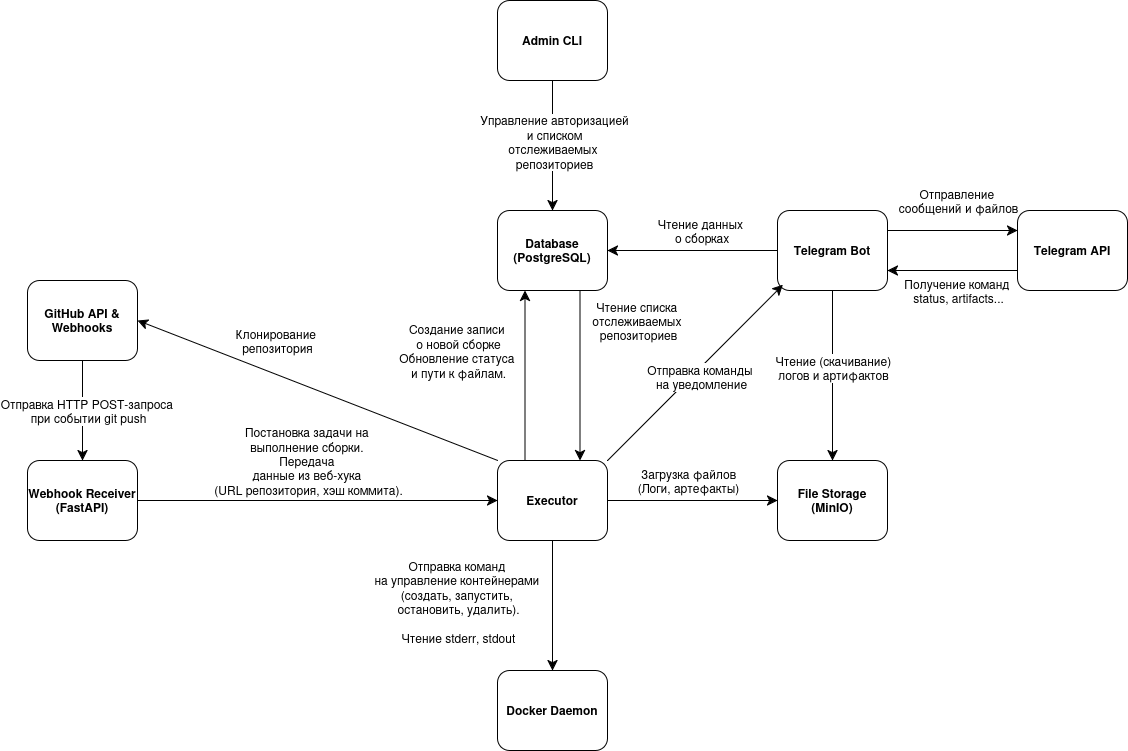

The diagram above was exported from draw.io. Its source (the exported page's mxGraphModel, read from the mxfile embedded in the PNG):
<mxGraphModel dx="1251" dy="2035" grid="1" gridSize="10" guides="1" tooltips="1" connect="1" arrows="1" fold="1" page="1" pageScale="1" pageWidth="850" pageHeight="1100" math="0" shadow="0">
  <root>
    <mxCell id="0" />
    <mxCell id="1" parent="0" />
    <mxCell id="h8m1W8T6EfkLjXMdcmXU-2" value="&lt;span class=&quot;router-outlet-wrapper ng-tns-c484514746-0&quot;&gt;&lt;strong class=&quot;ng-star-inserted&quot;&gt;&lt;span class=&quot;inline-code ng-star-inserted&quot;&gt;Webhook Receiver (FastAPI)&lt;/span&gt;&lt;/strong&gt;&lt;/span&gt;" style="rounded=1;whiteSpace=wrap;html=1;" vertex="1" parent="1">
      <mxGeometry x="30" y="330" width="110" height="80" as="geometry" />
    </mxCell>
    <mxCell id="h8m1W8T6EfkLjXMdcmXU-29" style="edgeStyle=none;curved=1;rounded=0;orthogonalLoop=1;jettySize=auto;html=1;exitX=1;exitY=0.25;exitDx=0;exitDy=0;entryX=0;entryY=0.25;entryDx=0;entryDy=0;fontSize=12;startSize=8;endSize=8;" edge="1" parent="1" source="h8m1W8T6EfkLjXMdcmXU-3" target="h8m1W8T6EfkLjXMdcmXU-9">
      <mxGeometry relative="1" as="geometry" />
    </mxCell>
    <mxCell id="h8m1W8T6EfkLjXMdcmXU-31" value="&lt;div&gt;Отправление&amp;nbsp;&lt;/div&gt;&lt;div&gt;сообщений и файлов&lt;/div&gt;" style="edgeLabel;html=1;align=center;verticalAlign=middle;resizable=0;points=[];fontSize=12;" vertex="1" connectable="0" parent="h8m1W8T6EfkLjXMdcmXU-29">
      <mxGeometry x="-0.0444" relative="1" as="geometry">
        <mxPoint x="8" y="-30" as="offset" />
      </mxGeometry>
    </mxCell>
    <mxCell id="h8m1W8T6EfkLjXMdcmXU-32" style="edgeStyle=none;curved=1;rounded=0;orthogonalLoop=1;jettySize=auto;html=1;exitX=0;exitY=0.5;exitDx=0;exitDy=0;entryX=1;entryY=0.5;entryDx=0;entryDy=0;fontSize=12;startSize=8;endSize=8;" edge="1" parent="1" source="h8m1W8T6EfkLjXMdcmXU-3" target="h8m1W8T6EfkLjXMdcmXU-6">
      <mxGeometry relative="1" as="geometry" />
    </mxCell>
    <mxCell id="h8m1W8T6EfkLjXMdcmXU-33" value="&lt;div&gt;Чтение данных&lt;/div&gt;&lt;div&gt;&amp;nbsp;о сборках&lt;/div&gt;" style="edgeLabel;html=1;align=center;verticalAlign=middle;resizable=0;points=[];fontSize=12;" vertex="1" connectable="0" parent="h8m1W8T6EfkLjXMdcmXU-32">
      <mxGeometry x="-0.0784" y="3" relative="1" as="geometry">
        <mxPoint y="-23" as="offset" />
      </mxGeometry>
    </mxCell>
    <mxCell id="h8m1W8T6EfkLjXMdcmXU-37" style="edgeStyle=none;curved=1;rounded=0;orthogonalLoop=1;jettySize=auto;html=1;exitX=0.5;exitY=1;exitDx=0;exitDy=0;fontSize=12;startSize=8;endSize=8;" edge="1" parent="1" source="h8m1W8T6EfkLjXMdcmXU-3" target="h8m1W8T6EfkLjXMdcmXU-5">
      <mxGeometry relative="1" as="geometry" />
    </mxCell>
    <mxCell id="h8m1W8T6EfkLjXMdcmXU-38" value="&lt;div&gt;Чтение (скачивание)&lt;/div&gt;&lt;div&gt;логов и артифактов&lt;/div&gt;" style="edgeLabel;html=1;align=center;verticalAlign=middle;resizable=0;points=[];fontSize=12;" vertex="1" connectable="0" parent="h8m1W8T6EfkLjXMdcmXU-37">
      <mxGeometry x="-0.0961" y="2" relative="1" as="geometry">
        <mxPoint x="-2" as="offset" />
      </mxGeometry>
    </mxCell>
    <mxCell id="h8m1W8T6EfkLjXMdcmXU-3" value="&lt;span class=&quot;router-outlet-wrapper ng-tns-c484514746-0&quot;&gt;&lt;strong class=&quot;ng-star-inserted&quot;&gt;&lt;span class=&quot;inline-code ng-star-inserted&quot;&gt;Telegram Bot&lt;/span&gt;&lt;/strong&gt;&lt;/span&gt;" style="rounded=1;whiteSpace=wrap;html=1;" vertex="1" parent="1">
      <mxGeometry x="780" y="80" width="110" height="80" as="geometry" />
    </mxCell>
    <mxCell id="h8m1W8T6EfkLjXMdcmXU-39" style="edgeStyle=none;curved=1;rounded=0;orthogonalLoop=1;jettySize=auto;html=1;exitX=0.5;exitY=1;exitDx=0;exitDy=0;entryX=0.5;entryY=0;entryDx=0;entryDy=0;fontSize=12;startSize=8;endSize=8;" edge="1" parent="1" source="h8m1W8T6EfkLjXMdcmXU-4" target="h8m1W8T6EfkLjXMdcmXU-6">
      <mxGeometry relative="1" as="geometry" />
    </mxCell>
    <mxCell id="h8m1W8T6EfkLjXMdcmXU-40" value="&lt;div&gt;Управление авторизацией&lt;/div&gt;&lt;div&gt;и списком&lt;/div&gt;&lt;div&gt;отслеживаемых&amp;nbsp;&lt;/div&gt;&lt;div&gt;репозиториев&lt;/div&gt;" style="edgeLabel;html=1;align=center;verticalAlign=middle;resizable=0;points=[];fontSize=12;" vertex="1" connectable="0" parent="h8m1W8T6EfkLjXMdcmXU-39">
      <mxGeometry x="0.041" y="1" relative="1" as="geometry">
        <mxPoint y="-7" as="offset" />
      </mxGeometry>
    </mxCell>
    <mxCell id="h8m1W8T6EfkLjXMdcmXU-4" value="&lt;span class=&quot;router-outlet-wrapper ng-tns-c484514746-0&quot;&gt;&lt;strong class=&quot;ng-star-inserted&quot;&gt;&lt;span class=&quot;inline-code ng-star-inserted&quot;&gt;Admin CLI&lt;/span&gt;&lt;/strong&gt;&lt;/span&gt;" style="rounded=1;whiteSpace=wrap;html=1;" vertex="1" parent="1">
      <mxGeometry x="500" y="-130" width="110" height="80" as="geometry" />
    </mxCell>
    <mxCell id="h8m1W8T6EfkLjXMdcmXU-5" value="&lt;span class=&quot;router-outlet-wrapper ng-tns-c484514746-0&quot;&gt;&lt;strong class=&quot;ng-star-inserted&quot;&gt;&lt;span class=&quot;inline-code ng-star-inserted&quot;&gt;File Storage (MinIO)&lt;/span&gt;&lt;/strong&gt;&lt;/span&gt;" style="rounded=1;whiteSpace=wrap;html=1;" vertex="1" parent="1">
      <mxGeometry x="780" y="330" width="110" height="80" as="geometry" />
    </mxCell>
    <mxCell id="h8m1W8T6EfkLjXMdcmXU-17" style="edgeStyle=none;curved=1;rounded=0;orthogonalLoop=1;jettySize=auto;html=1;exitX=0.75;exitY=1;exitDx=0;exitDy=0;entryX=0.75;entryY=0;entryDx=0;entryDy=0;fontSize=12;startSize=8;endSize=8;" edge="1" parent="1" source="h8m1W8T6EfkLjXMdcmXU-6" target="h8m1W8T6EfkLjXMdcmXU-7">
      <mxGeometry relative="1" as="geometry" />
    </mxCell>
    <mxCell id="h8m1W8T6EfkLjXMdcmXU-18" value="&lt;div&gt;&lt;span class=&quot;router-outlet-wrapper ng-tns-c484514746-0&quot;&gt;&lt;span class=&quot;ng-star-inserted&quot;&gt;Чтение списка&amp;nbsp;&lt;/span&gt;&lt;/span&gt;&lt;/div&gt;&lt;div&gt;&lt;span class=&quot;router-outlet-wrapper ng-tns-c484514746-0&quot;&gt;&lt;span class=&quot;ng-star-inserted&quot;&gt;отслеживаемых&amp;nbsp;&lt;/span&gt;&lt;/span&gt;&lt;/div&gt;&lt;div&gt;&lt;span class=&quot;router-outlet-wrapper ng-tns-c484514746-0&quot;&gt;&lt;span class=&quot;ng-star-inserted&quot;&gt;репозиториев&lt;/span&gt;&lt;/span&gt;&lt;/div&gt;" style="edgeLabel;html=1;align=center;verticalAlign=middle;resizable=0;points=[];fontSize=12;" vertex="1" connectable="0" parent="h8m1W8T6EfkLjXMdcmXU-17">
      <mxGeometry x="-0.1549" y="-2" relative="1" as="geometry">
        <mxPoint x="60" y="-42" as="offset" />
      </mxGeometry>
    </mxCell>
    <mxCell id="h8m1W8T6EfkLjXMdcmXU-6" value="&lt;span class=&quot;router-outlet-wrapper ng-tns-c484514746-0&quot;&gt;&lt;strong class=&quot;ng-star-inserted&quot;&gt;&lt;span class=&quot;inline-code ng-star-inserted&quot;&gt;Database (PostgreSQL)&lt;/span&gt;&lt;/strong&gt;&lt;/span&gt;" style="rounded=1;whiteSpace=wrap;html=1;" vertex="1" parent="1">
      <mxGeometry x="500" y="80" width="110" height="80" as="geometry" />
    </mxCell>
    <mxCell id="h8m1W8T6EfkLjXMdcmXU-15" style="edgeStyle=none;curved=1;rounded=0;orthogonalLoop=1;jettySize=auto;html=1;entryX=0.25;entryY=1;entryDx=0;entryDy=0;fontSize=12;startSize=8;endSize=8;exitX=0.25;exitY=0;exitDx=0;exitDy=0;" edge="1" parent="1" source="h8m1W8T6EfkLjXMdcmXU-7" target="h8m1W8T6EfkLjXMdcmXU-6">
      <mxGeometry relative="1" as="geometry" />
    </mxCell>
    <mxCell id="h8m1W8T6EfkLjXMdcmXU-16" value="&lt;div&gt;&lt;span class=&quot;router-outlet-wrapper ng-tns-c484514746-0&quot;&gt;&lt;span class=&quot;ng-star-inserted&quot;&gt;Создание записи&amp;nbsp;&lt;/span&gt;&lt;/span&gt;&lt;/div&gt;&lt;div&gt;&lt;span class=&quot;router-outlet-wrapper ng-tns-c484514746-0&quot;&gt;&lt;span class=&quot;ng-star-inserted&quot;&gt;о новой сборке&lt;/span&gt;&lt;/span&gt;&lt;/div&gt;&lt;div&gt;&lt;span class=&quot;router-outlet-wrapper ng-tns-c484514746-0&quot;&gt;&lt;span class=&quot;ng-star-inserted&quot;&gt;Обновление статуса&amp;nbsp;&lt;/span&gt;&lt;/span&gt;&lt;/div&gt;&lt;div&gt;&lt;span class=&quot;router-outlet-wrapper ng-tns-c484514746-0&quot;&gt;&lt;span class=&quot;ng-star-inserted&quot;&gt;и пути к файлам.&lt;/span&gt;&lt;/span&gt;&lt;/div&gt;" style="edgeLabel;html=1;align=center;verticalAlign=middle;resizable=0;points=[];fontSize=12;" vertex="1" connectable="0" parent="h8m1W8T6EfkLjXMdcmXU-15">
      <mxGeometry x="0.0235" y="-3" relative="1" as="geometry">
        <mxPoint x="-70" y="-23" as="offset" />
      </mxGeometry>
    </mxCell>
    <mxCell id="h8m1W8T6EfkLjXMdcmXU-20" style="edgeStyle=none;curved=1;rounded=0;orthogonalLoop=1;jettySize=auto;html=1;exitX=1;exitY=0.5;exitDx=0;exitDy=0;entryX=0;entryY=0.5;entryDx=0;entryDy=0;fontSize=12;startSize=8;endSize=8;" edge="1" parent="1" source="h8m1W8T6EfkLjXMdcmXU-7" target="h8m1W8T6EfkLjXMdcmXU-5">
      <mxGeometry relative="1" as="geometry" />
    </mxCell>
    <mxCell id="h8m1W8T6EfkLjXMdcmXU-21" value="&lt;div&gt;&lt;span class=&quot;router-outlet-wrapper ng-tns-c484514746-0&quot;&gt;&lt;span class=&quot;ng-star-inserted&quot;&gt;Загрузка файлов&lt;/span&gt;&lt;/span&gt;&lt;/div&gt;&lt;div&gt;&lt;span class=&quot;router-outlet-wrapper ng-tns-c484514746-0&quot;&gt;&lt;span class=&quot;ng-star-inserted&quot;&gt;(Логи, артефакты)&lt;/span&gt;&lt;/span&gt;&lt;/div&gt;" style="edgeLabel;html=1;align=center;verticalAlign=middle;resizable=0;points=[];fontSize=12;" vertex="1" connectable="0" parent="h8m1W8T6EfkLjXMdcmXU-20">
      <mxGeometry x="-0.1373" relative="1" as="geometry">
        <mxPoint x="7" y="-20" as="offset" />
      </mxGeometry>
    </mxCell>
    <mxCell id="h8m1W8T6EfkLjXMdcmXU-22" style="edgeStyle=none;curved=1;rounded=0;orthogonalLoop=1;jettySize=auto;html=1;exitX=0.5;exitY=1;exitDx=0;exitDy=0;entryX=0.5;entryY=0;entryDx=0;entryDy=0;fontSize=12;startSize=8;endSize=8;" edge="1" parent="1" source="h8m1W8T6EfkLjXMdcmXU-7" target="h8m1W8T6EfkLjXMdcmXU-8">
      <mxGeometry relative="1" as="geometry" />
    </mxCell>
    <mxCell id="h8m1W8T6EfkLjXMdcmXU-23" value="&lt;div&gt;&lt;span class=&quot;router-outlet-wrapper ng-tns-c484514746-0&quot;&gt;&lt;span class=&quot;ng-star-inserted&quot;&gt;Отправка команд&amp;nbsp;&lt;/span&gt;&lt;/span&gt;&lt;/div&gt;&lt;div&gt;&lt;span class=&quot;router-outlet-wrapper ng-tns-c484514746-0&quot;&gt;&lt;span class=&quot;ng-star-inserted&quot;&gt;на управление контейнерами&amp;nbsp;&lt;/span&gt;&lt;/span&gt;&lt;/div&gt;&lt;div&gt;&lt;span class=&quot;router-outlet-wrapper ng-tns-c484514746-0&quot;&gt;&lt;span class=&quot;ng-star-inserted&quot;&gt;(создать, запустить,&amp;nbsp;&lt;/span&gt;&lt;/span&gt;&lt;/div&gt;&lt;div&gt;&lt;span class=&quot;router-outlet-wrapper ng-tns-c484514746-0&quot;&gt;&lt;span class=&quot;ng-star-inserted&quot;&gt;остановить, удалить).&lt;/span&gt;&lt;/span&gt;&lt;/div&gt;&lt;div&gt;&lt;span class=&quot;router-outlet-wrapper ng-tns-c484514746-0&quot;&gt;&lt;span class=&quot;ng-star-inserted&quot;&gt;&lt;br&gt;&lt;/span&gt;&lt;/span&gt;&lt;/div&gt;&lt;div&gt;&lt;span class=&quot;router-outlet-wrapper ng-tns-c484514746-0&quot;&gt;&lt;span class=&quot;ng-star-inserted&quot;&gt;Чтение stderr, stdout&lt;/span&gt;&lt;/span&gt;&lt;/div&gt;" style="edgeLabel;html=1;align=center;verticalAlign=middle;resizable=0;points=[];fontSize=12;" vertex="1" connectable="0" parent="h8m1W8T6EfkLjXMdcmXU-22">
      <mxGeometry x="-0.0615" y="2" relative="1" as="geometry">
        <mxPoint x="-97" as="offset" />
      </mxGeometry>
    </mxCell>
    <mxCell id="h8m1W8T6EfkLjXMdcmXU-24" style="edgeStyle=none;curved=1;rounded=0;orthogonalLoop=1;jettySize=auto;html=1;exitX=0;exitY=0;exitDx=0;exitDy=0;entryX=1;entryY=0.5;entryDx=0;entryDy=0;fontSize=12;startSize=8;endSize=8;" edge="1" parent="1" source="h8m1W8T6EfkLjXMdcmXU-7" target="h8m1W8T6EfkLjXMdcmXU-10">
      <mxGeometry relative="1" as="geometry" />
    </mxCell>
    <mxCell id="h8m1W8T6EfkLjXMdcmXU-25" value="&lt;div&gt;Клонирование&amp;nbsp;&lt;/div&gt;&lt;div&gt;репозитория&lt;/div&gt;" style="edgeLabel;html=1;align=center;verticalAlign=middle;resizable=0;points=[];fontSize=12;" vertex="1" connectable="0" parent="h8m1W8T6EfkLjXMdcmXU-24">
      <mxGeometry x="0.4139" y="-1" relative="1" as="geometry">
        <mxPoint x="34" y="-20" as="offset" />
      </mxGeometry>
    </mxCell>
    <mxCell id="h8m1W8T6EfkLjXMdcmXU-26" style="edgeStyle=none;curved=1;rounded=0;orthogonalLoop=1;jettySize=auto;html=1;exitX=1;exitY=0;exitDx=0;exitDy=0;entryX=0.049;entryY=0.929;entryDx=0;entryDy=0;fontSize=12;startSize=8;endSize=8;entryPerimeter=0;" edge="1" parent="1" source="h8m1W8T6EfkLjXMdcmXU-7" target="h8m1W8T6EfkLjXMdcmXU-3">
      <mxGeometry relative="1" as="geometry" />
    </mxCell>
    <mxCell id="h8m1W8T6EfkLjXMdcmXU-27" value="&lt;div&gt;&lt;span class=&quot;router-outlet-wrapper ng-tns-c484514746-0&quot;&gt;&lt;span class=&quot;ng-star-inserted&quot;&gt;Отправка команды&amp;nbsp;&lt;/span&gt;&lt;/span&gt;&lt;/div&gt;&lt;div&gt;&lt;span class=&quot;router-outlet-wrapper ng-tns-c484514746-0&quot;&gt;&lt;span class=&quot;ng-star-inserted&quot;&gt;на уведомление&lt;/span&gt;&lt;/span&gt;&lt;/div&gt;" style="edgeLabel;html=1;align=center;verticalAlign=middle;resizable=0;points=[];fontSize=12;" vertex="1" connectable="0" parent="h8m1W8T6EfkLjXMdcmXU-26">
      <mxGeometry x="0.1007" y="-4" relative="1" as="geometry">
        <mxPoint x="-6" y="11" as="offset" />
      </mxGeometry>
    </mxCell>
    <mxCell id="h8m1W8T6EfkLjXMdcmXU-7" value="&lt;span class=&quot;router-outlet-wrapper ng-tns-c484514746-0&quot;&gt;&lt;strong class=&quot;ng-star-inserted&quot;&gt;&lt;span class=&quot;inline-code ng-star-inserted&quot;&gt;Executor&lt;/span&gt;&lt;/strong&gt;&lt;/span&gt;" style="rounded=1;whiteSpace=wrap;html=1;" vertex="1" parent="1">
      <mxGeometry x="500" y="330" width="110" height="80" as="geometry" />
    </mxCell>
    <mxCell id="h8m1W8T6EfkLjXMdcmXU-8" value="&lt;span class=&quot;router-outlet-wrapper ng-tns-c484514746-0&quot;&gt;&lt;strong class=&quot;ng-star-inserted&quot;&gt;&lt;span class=&quot;inline-code ng-star-inserted&quot;&gt;Docker Daemon&lt;/span&gt;&lt;/strong&gt;&lt;/span&gt;" style="rounded=1;whiteSpace=wrap;html=1;" vertex="1" parent="1">
      <mxGeometry x="500" y="540" width="110" height="80" as="geometry" />
    </mxCell>
    <mxCell id="h8m1W8T6EfkLjXMdcmXU-28" style="edgeStyle=none;curved=1;rounded=0;orthogonalLoop=1;jettySize=auto;html=1;exitX=0;exitY=0.75;exitDx=0;exitDy=0;entryX=1;entryY=0.75;entryDx=0;entryDy=0;fontSize=12;startSize=8;endSize=8;" edge="1" parent="1" source="h8m1W8T6EfkLjXMdcmXU-9" target="h8m1W8T6EfkLjXMdcmXU-3">
      <mxGeometry relative="1" as="geometry" />
    </mxCell>
    <mxCell id="h8m1W8T6EfkLjXMdcmXU-30" value="&lt;div&gt;Получение команд&amp;nbsp;&lt;/div&gt;&lt;div&gt;status, artifacts...&lt;/div&gt;" style="edgeLabel;html=1;align=center;verticalAlign=middle;resizable=0;points=[];fontSize=12;" vertex="1" connectable="0" parent="h8m1W8T6EfkLjXMdcmXU-28">
      <mxGeometry x="0.0444" y="2" relative="1" as="geometry">
        <mxPoint x="8" y="18" as="offset" />
      </mxGeometry>
    </mxCell>
    <mxCell id="h8m1W8T6EfkLjXMdcmXU-9" value="&lt;span class=&quot;router-outlet-wrapper ng-tns-c484514746-0&quot;&gt;&lt;strong class=&quot;ng-star-inserted&quot;&gt;&lt;span class=&quot;inline-code ng-star-inserted&quot;&gt;Telegram API&lt;/span&gt;&lt;/strong&gt;&lt;/span&gt;" style="rounded=1;whiteSpace=wrap;html=1;" vertex="1" parent="1">
      <mxGeometry x="1020" y="80" width="110" height="80" as="geometry" />
    </mxCell>
    <mxCell id="h8m1W8T6EfkLjXMdcmXU-11" style="edgeStyle=none;curved=1;rounded=0;orthogonalLoop=1;jettySize=auto;html=1;entryX=0.5;entryY=0;entryDx=0;entryDy=0;fontSize=12;startSize=8;endSize=8;" edge="1" parent="1" source="h8m1W8T6EfkLjXMdcmXU-10" target="h8m1W8T6EfkLjXMdcmXU-2">
      <mxGeometry relative="1" as="geometry" />
    </mxCell>
    <mxCell id="h8m1W8T6EfkLjXMdcmXU-12" value="&lt;div&gt;&lt;span class=&quot;router-outlet-wrapper ng-tns-c484514746-0&quot;&gt;&lt;span class=&quot;ng-star-inserted&quot;&gt;Отправка HTTP POST-запроса&amp;nbsp;&lt;/span&gt;&lt;/span&gt;&lt;/div&gt;&lt;div&gt;&lt;span class=&quot;router-outlet-wrapper ng-tns-c484514746-0&quot;&gt;&lt;span class=&quot;ng-star-inserted&quot;&gt;при событии &lt;/span&gt;&lt;span class=&quot;inline-code ng-star-inserted&quot;&gt;git push&lt;/span&gt;&lt;/span&gt;&lt;/div&gt;" style="edgeLabel;html=1;align=center;verticalAlign=middle;resizable=0;points=[];fontSize=12;" vertex="1" connectable="0" parent="h8m1W8T6EfkLjXMdcmXU-11">
      <mxGeometry x="0.08" y="-1" relative="1" as="geometry">
        <mxPoint x="6" y="-4" as="offset" />
      </mxGeometry>
    </mxCell>
    <mxCell id="h8m1W8T6EfkLjXMdcmXU-10" value="&lt;span class=&quot;router-outlet-wrapper ng-tns-c484514746-0&quot;&gt;&lt;strong class=&quot;ng-star-inserted&quot;&gt;&lt;span class=&quot;inline-code ng-star-inserted&quot;&gt;GitHub API &amp;amp; Webhooks&lt;/span&gt;&lt;/strong&gt;&lt;/span&gt;" style="rounded=1;whiteSpace=wrap;html=1;" vertex="1" parent="1">
      <mxGeometry x="30" y="150" width="110" height="80" as="geometry" />
    </mxCell>
    <mxCell id="h8m1W8T6EfkLjXMdcmXU-13" style="edgeStyle=none;curved=1;rounded=0;orthogonalLoop=1;jettySize=auto;html=1;fontSize=12;startSize=8;endSize=8;" edge="1" parent="1" source="h8m1W8T6EfkLjXMdcmXU-2" target="h8m1W8T6EfkLjXMdcmXU-7">
      <mxGeometry relative="1" as="geometry" />
    </mxCell>
    <mxCell id="h8m1W8T6EfkLjXMdcmXU-14" value="&lt;div&gt;&lt;span class=&quot;router-outlet-wrapper ng-tns-c484514746-0&quot;&gt;&lt;span class=&quot;ng-star-inserted&quot;&gt;Постановка задачи на&amp;nbsp;&lt;/span&gt;&lt;/span&gt;&lt;/div&gt;&lt;div&gt;&lt;span class=&quot;router-outlet-wrapper ng-tns-c484514746-0&quot;&gt;&lt;span class=&quot;ng-star-inserted&quot;&gt;выполнение сборки.&amp;nbsp;&lt;/span&gt;&lt;/span&gt;&lt;/div&gt;&lt;div&gt;&lt;span class=&quot;router-outlet-wrapper ng-tns-c484514746-0&quot;&gt;&lt;span class=&quot;ng-star-inserted&quot;&gt;Передача&amp;nbsp;&lt;/span&gt;&lt;/span&gt;&lt;/div&gt;&lt;div&gt;&lt;span class=&quot;router-outlet-wrapper ng-tns-c484514746-0&quot;&gt;&lt;span class=&quot;ng-star-inserted&quot;&gt;данные из веб-хука&amp;nbsp;&lt;/span&gt;&lt;/span&gt;&lt;/div&gt;&lt;div&gt;&lt;span class=&quot;router-outlet-wrapper ng-tns-c484514746-0&quot;&gt;&lt;span class=&quot;ng-star-inserted&quot;&gt;(URL репозитория, хэш коммита).&lt;/span&gt;&lt;/span&gt;&lt;/div&gt;" style="edgeLabel;html=1;align=center;verticalAlign=middle;resizable=0;points=[];fontSize=12;" vertex="1" connectable="0" parent="h8m1W8T6EfkLjXMdcmXU-13">
      <mxGeometry x="-0.08" y="1" relative="1" as="geometry">
        <mxPoint x="4" y="-39" as="offset" />
      </mxGeometry>
    </mxCell>
  </root>
</mxGraphModel>